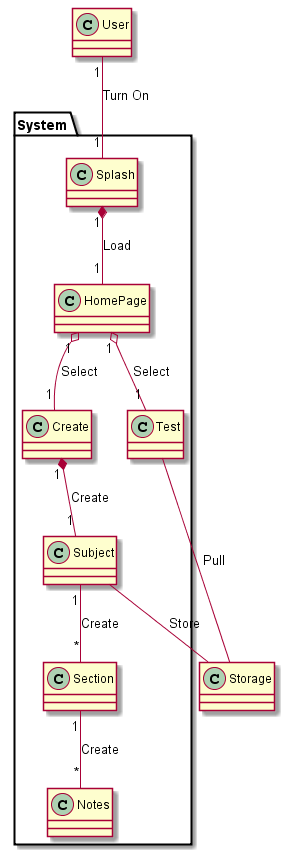

The diagram above was rendered by PlantUML. Its source (embedded in the PNG):
@startuml

Class User
package System <<React>> {
Class Splash
Class HomePage
Class Create
Class Subject
Class Section
Class Notes
Class Test
}
Class Storage

User"1" -- "1"Splash : Turn On
Splash"1" *-- "1"HomePage : Load
HomePage"1" o-- "1"Create : Select
HomePage"1" o-- "1"Test : Select
Create"1" *-- "1"Subject : Create
Subject"1" -- "*"Section : Create
Section"1" -- "*"Notes : Create
Subject -- Storage : Store

Test -- Storage : Pull




@enduml